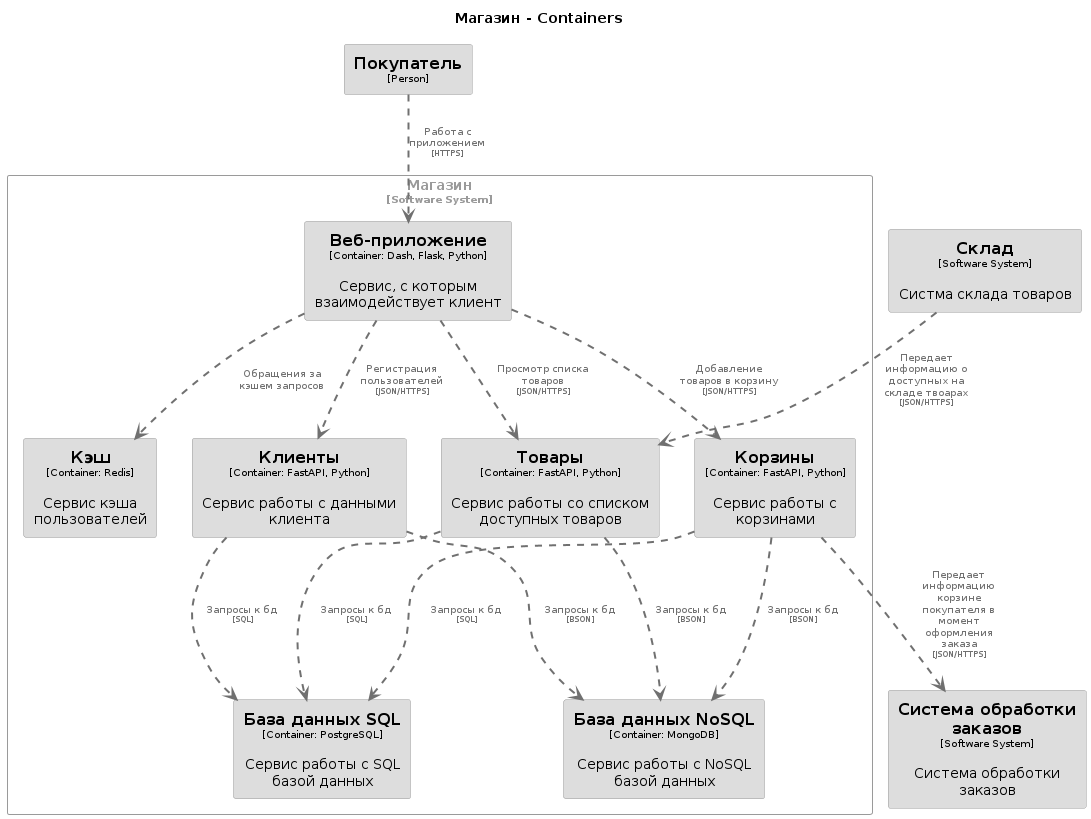

The diagram above was rendered by PlantUML. Its source (embedded in the PNG):
@startuml
set separator none
title Магазин - Containers

top to bottom direction

skinparam {
  arrowFontSize 10
  defaultTextAlignment center
  wrapWidth 200
  maxMessageSize 100
}

hide stereotype

skinparam rectangle<<Магазин.БазаданныхNoSQL>> {
  BackgroundColor #dddddd
  FontColor #000000
  BorderColor #9a9a9a
  shadowing false
}
skinparam rectangle<<Магазин.БазаданныхSQL>> {
  BackgroundColor #dddddd
  FontColor #000000
  BorderColor #9a9a9a
  shadowing false
}
skinparam rectangle<<Магазин.Вебприложение>> {
  BackgroundColor #dddddd
  FontColor #000000
  BorderColor #9a9a9a
  shadowing false
}
skinparam rectangle<<Магазин.Клиенты>> {
  BackgroundColor #dddddd
  FontColor #000000
  BorderColor #9a9a9a
  shadowing false
}
skinparam rectangle<<Магазин.Корзины>> {
  BackgroundColor #dddddd
  FontColor #000000
  BorderColor #9a9a9a
  shadowing false
}
skinparam rectangle<<Магазин.Кэш>> {
  BackgroundColor #dddddd
  FontColor #000000
  BorderColor #9a9a9a
  shadowing false
}
skinparam rectangle<<Покупатель>> {
  BackgroundColor #dddddd
  FontColor #000000
  BorderColor #9a9a9a
  shadowing false
}
skinparam rectangle<<Системаобработкизаказов>> {
  BackgroundColor #dddddd
  FontColor #000000
  BorderColor #9a9a9a
  shadowing false
}
skinparam rectangle<<Склад>> {
  BackgroundColor #dddddd
  FontColor #000000
  BorderColor #9a9a9a
  shadowing false
}
skinparam rectangle<<Магазин.Товары>> {
  BackgroundColor #dddddd
  FontColor #000000
  BorderColor #9a9a9a
  shadowing false
}
skinparam rectangle<<Магазин>> {
  BorderColor #9a9a9a
  FontColor #9a9a9a
  shadowing false
}

rectangle "==Покупатель\n<size:10>[Person]</size>" <<Покупатель>> as Покупатель
rectangle "==Система обработки заказов\n<size:10>[Software System]</size>\n\nСистема обработки заказов" <<Системаобработкизаказов>> as Системаобработкизаказов
rectangle "==Склад\n<size:10>[Software System]</size>\n\nСистма склада товаров" <<Склад>> as Склад

rectangle "Магазин\n<size:10>[Software System]</size>" <<Магазин>> {
  rectangle "==База данных SQL\n<size:10>[Container: PostgreSQL]</size>\n\nСервис работы с SQL базой данных" <<Магазин.БазаданныхSQL>> as Магазин.БазаданныхSQL
  rectangle "==База данных NoSQL\n<size:10>[Container: MongoDB]</size>\n\nСервис работы с NoSQL базой данных" <<Магазин.БазаданныхNoSQL>> as Магазин.БазаданныхNoSQL
  rectangle "==Кэш\n<size:10>[Container: Redis]</size>\n\nСервис кэша пользователей" <<Магазин.Кэш>> as Магазин.Кэш
  rectangle "==Веб-приложение\n<size:10>[Container: Dash, Flask, Python]</size>\n\nСервис, с которым взаимодействует клиент" <<Магазин.Вебприложение>> as Магазин.Вебприложение
  rectangle "==Клиенты\n<size:10>[Container: FastAPI, Python]</size>\n\nСервис работы с данными клиента" <<Магазин.Клиенты>> as Магазин.Клиенты
  rectangle "==Корзины\n<size:10>[Container: FastAPI, Python]</size>\n\nСервис работы с корзинами" <<Магазин.Корзины>> as Магазин.Корзины
  rectangle "==Товары\n<size:10>[Container: FastAPI, Python]</size>\n\nСервис работы со списком доступных товаров" <<Магазин.Товары>> as Магазин.Товары
}

Покупатель .[#707070,thickness=2].> Магазин.Вебприложение : "<color:#707070>Работа с приложением\n<color:#707070><size:8>[HTTPS]</size>"
Магазин.Вебприложение .[#707070,thickness=2].> Магазин.Клиенты : "<color:#707070>Регистрация пользователей\n<color:#707070><size:8>[JSON/HTTPS]</size>"
Магазин.Вебприложение .[#707070,thickness=2].> Магазин.Товары : "<color:#707070>Просмотр списка товаров\n<color:#707070><size:8>[JSON/HTTPS]</size>"
Магазин.Вебприложение .[#707070,thickness=2].> Магазин.Корзины : "<color:#707070>Добавление товаров в корзину\n<color:#707070><size:8>[JSON/HTTPS]</size>"
Магазин.Клиенты .[#707070,thickness=2].> Магазин.БазаданныхSQL : "<color:#707070>Запросы к бд\n<color:#707070><size:8>[SQL]</size>"
Магазин.Товары .[#707070,thickness=2].> Магазин.БазаданныхSQL : "<color:#707070>Запросы к бд\n<color:#707070><size:8>[SQL]</size>"
Магазин.Корзины .[#707070,thickness=2].> Магазин.БазаданныхSQL : "<color:#707070>Запросы к бд\n<color:#707070><size:8>[SQL]</size>"
Склад .[#707070,thickness=2].> Магазин.Товары : "<color:#707070>Передает информацию о доступных на складе твоарах\n<color:#707070><size:8>[JSON/HTTPS]</size>"
Магазин.Корзины .[#707070,thickness=2].> Системаобработкизаказов : "<color:#707070>Передает информацию корзине покупателя в момент оформления заказа\n<color:#707070><size:8>[JSON/HTTPS]</size>"
Магазин.Вебприложение .[#707070,thickness=2].> Магазин.Кэш : "<color:#707070>Обращения за кэшем запросов"
Магазин.Клиенты .[#707070,thickness=2].> Магазин.БазаданныхNoSQL : "<color:#707070>Запросы к бд\n<color:#707070><size:8>[BSON]</size>"
Магазин.Корзины .[#707070,thickness=2].> Магазин.БазаданныхNoSQL : "<color:#707070>Запросы к бд\n<color:#707070><size:8>[BSON]</size>"
Магазин.Товары .[#707070,thickness=2].> Магазин.БазаданныхNoSQL : "<color:#707070>Запросы к бд\n<color:#707070><size:8>[BSON]</size>"
@enduml